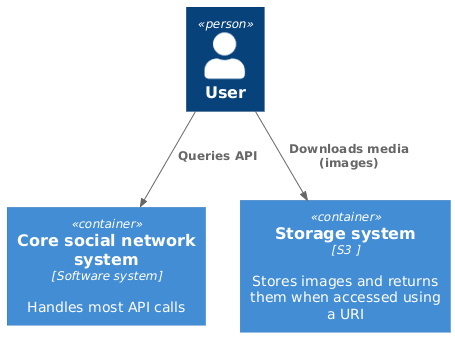

The diagram above was rendered by PlantUML. Its source (embedded in the PNG):
@startuml
!include https://raw.githubusercontent.com/plantuml-stdlib/C4-PlantUML/master/C4_Container.puml

Person(user, "User")
Container(coreSystem, "Core social network system", "Software system", "Handles most API calls")
Container(storageSystem, "Storage system", "S3 ", "Stores images and returns them when accessed using a URI")

Rel(user, coreSystem, "Queries API")
Rel(user, storageSystem, "Downloads media (images)")
@enduml